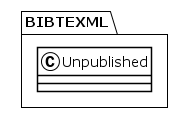

The diagram above was rendered by PlantUML. Its source (embedded in the PNG):
@startuml
!theme plain
package BIBTEXML {
class Unpublished {
}
}
@enduml